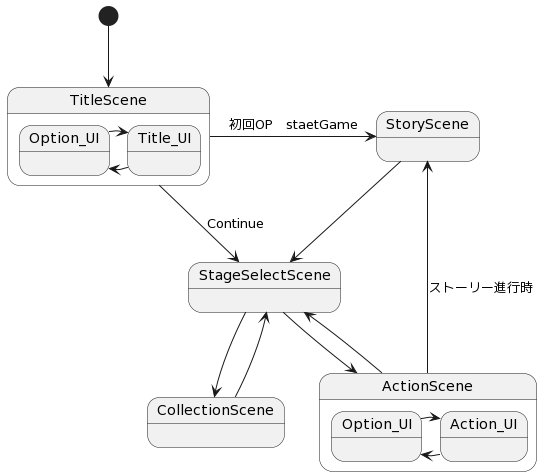

The diagram above was rendered by PlantUML. Its source (embedded in the PNG):
@startuml
state TitleScene{
    state Title_UI
    state Option_UI

    Title_UI -left-> TitleScene.Option_UI
    TitleScene.Option_UI -right-> Title_UI
}

state ActionScene{
    state Action_UI
    state Option_UI

    Action_UI -left-> ActionScene.Option_UI
    ActionScene.Option_UI -right-> Action_UI
}

[*] --> TitleScene
TitleScene -right-> StoryScene :初回OP　staetGame
TitleScene --> StageSelectScene :Continue
StageSelectScene --> CollectionScene
StageSelectScene --> ActionScene
ActionScene --> StageSelectScene
ActionScene --> StoryScene :ストーリー進行時
StoryScene --> StageSelectScene
CollectionScene --> StageSelectScene
@enduml